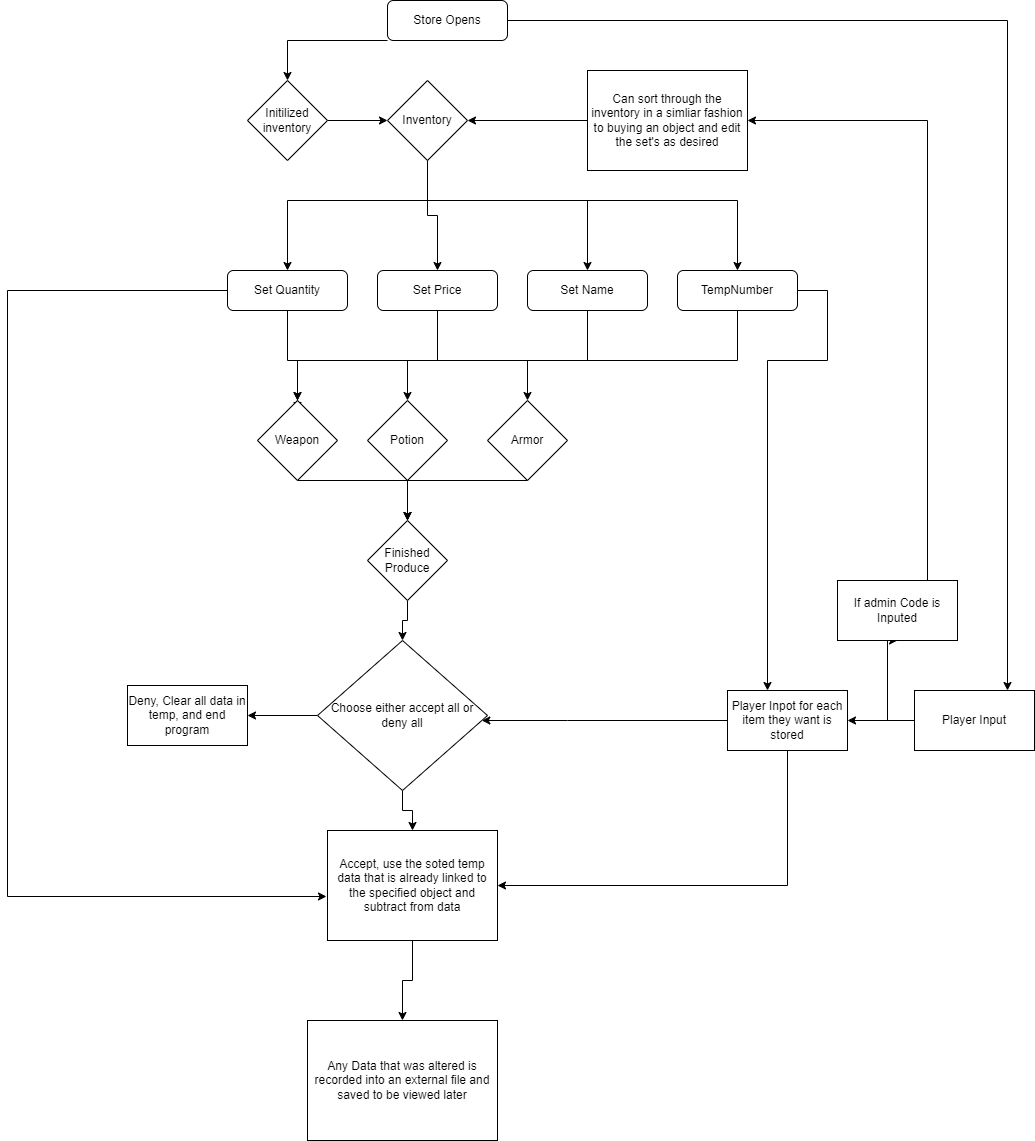

The diagram above was exported from draw.io. Its source (the exported page's mxGraphModel, read from the mxfile embedded in the PNG):
<mxGraphModel dx="2261" dy="844" grid="1" gridSize="10" guides="1" tooltips="1" connect="1" arrows="1" fold="1" page="1" pageScale="1" pageWidth="827" pageHeight="1169" math="0" shadow="0">
  <root>
    <mxCell id="WIyWlLk6GJQsqaUBKTNV-0" />
    <mxCell id="WIyWlLk6GJQsqaUBKTNV-1" parent="WIyWlLk6GJQsqaUBKTNV-0" />
    <mxCell id="nlBTBkDzDQeFi8UasMGt-0" style="edgeStyle=orthogonalEdgeStyle;rounded=0;orthogonalLoop=1;jettySize=auto;html=1;entryX=0.5;entryY=0;entryDx=0;entryDy=0;" parent="WIyWlLk6GJQsqaUBKTNV-1" source="WIyWlLk6GJQsqaUBKTNV-3" target="S-M0DaGKa0kBG_VYJ0_h-0" edge="1">
      <mxGeometry relative="1" as="geometry">
        <Array as="points">
          <mxPoint x="80" y="40" />
        </Array>
        <mxPoint x="240" y="120" as="targetPoint" />
      </mxGeometry>
    </mxCell>
    <mxCell id="cQCuIxsAm1h6pDY57uy_-7" style="edgeStyle=orthogonalEdgeStyle;rounded=0;orthogonalLoop=1;jettySize=auto;html=1;" parent="WIyWlLk6GJQsqaUBKTNV-1" source="WIyWlLk6GJQsqaUBKTNV-3" target="cQCuIxsAm1h6pDY57uy_-6" edge="1">
      <mxGeometry relative="1" as="geometry">
        <Array as="points">
          <mxPoint x="800" y="20" />
          <mxPoint x="800" y="720" />
        </Array>
      </mxGeometry>
    </mxCell>
    <mxCell id="WIyWlLk6GJQsqaUBKTNV-3" value="Store Opens" style="rounded=1;whiteSpace=wrap;html=1;fontSize=12;glass=0;strokeWidth=1;shadow=0;" parent="WIyWlLk6GJQsqaUBKTNV-1" vertex="1">
      <mxGeometry x="180" width="120" height="40" as="geometry" />
    </mxCell>
    <mxCell id="xdZxrkd829JprFAvH_f5-11" style="edgeStyle=orthogonalEdgeStyle;rounded=0;orthogonalLoop=1;jettySize=auto;html=1;" parent="WIyWlLk6GJQsqaUBKTNV-1" source="WIyWlLk6GJQsqaUBKTNV-7" target="cQCuIxsAm1h6pDY57uy_-2" edge="1">
      <mxGeometry relative="1" as="geometry">
        <Array as="points">
          <mxPoint x="380" y="360" />
          <mxPoint x="90" y="360" />
        </Array>
      </mxGeometry>
    </mxCell>
    <mxCell id="xdZxrkd829JprFAvH_f5-14" style="edgeStyle=orthogonalEdgeStyle;rounded=0;orthogonalLoop=1;jettySize=auto;html=1;" parent="WIyWlLk6GJQsqaUBKTNV-1" source="WIyWlLk6GJQsqaUBKTNV-7" target="cQCuIxsAm1h6pDY57uy_-0" edge="1">
      <mxGeometry relative="1" as="geometry">
        <Array as="points">
          <mxPoint x="380" y="360" />
          <mxPoint x="320" y="360" />
        </Array>
      </mxGeometry>
    </mxCell>
    <mxCell id="WIyWlLk6GJQsqaUBKTNV-7" value="Set Name" style="rounded=1;whiteSpace=wrap;html=1;fontSize=12;glass=0;strokeWidth=1;shadow=0;" parent="WIyWlLk6GJQsqaUBKTNV-1" vertex="1">
      <mxGeometry x="320" y="270" width="120" height="40" as="geometry" />
    </mxCell>
    <mxCell id="xdZxrkd829JprFAvH_f5-10" style="edgeStyle=orthogonalEdgeStyle;rounded=0;orthogonalLoop=1;jettySize=auto;html=1;" parent="WIyWlLk6GJQsqaUBKTNV-1" source="WIyWlLk6GJQsqaUBKTNV-11" edge="1">
      <mxGeometry relative="1" as="geometry">
        <mxPoint x="90" y="410" as="targetPoint" />
        <Array as="points">
          <mxPoint x="230" y="360" />
          <mxPoint x="91" y="360" />
        </Array>
      </mxGeometry>
    </mxCell>
    <mxCell id="WIyWlLk6GJQsqaUBKTNV-11" value="Set Quantity" style="rounded=1;whiteSpace=wrap;html=1;fontSize=12;glass=0;strokeWidth=1;shadow=0;" parent="WIyWlLk6GJQsqaUBKTNV-1" vertex="1">
      <mxGeometry x="20" y="270" width="120" height="40" as="geometry" />
    </mxCell>
    <mxCell id="xdZxrkd829JprFAvH_f5-18" style="edgeStyle=orthogonalEdgeStyle;rounded=0;orthogonalLoop=1;jettySize=auto;html=1;" parent="WIyWlLk6GJQsqaUBKTNV-1" source="WIyWlLk6GJQsqaUBKTNV-12" target="cQCuIxsAm1h6pDY57uy_-1" edge="1">
      <mxGeometry relative="1" as="geometry">
        <Array as="points">
          <mxPoint x="230" y="360" />
          <mxPoint x="200" y="360" />
        </Array>
      </mxGeometry>
    </mxCell>
    <mxCell id="WIyWlLk6GJQsqaUBKTNV-12" value="Set Price" style="rounded=1;whiteSpace=wrap;html=1;fontSize=12;glass=0;strokeWidth=1;shadow=0;" parent="WIyWlLk6GJQsqaUBKTNV-1" vertex="1">
      <mxGeometry x="170" y="270" width="120" height="40" as="geometry" />
    </mxCell>
    <mxCell id="xdZxrkd829JprFAvH_f5-22" style="edgeStyle=orthogonalEdgeStyle;rounded=0;orthogonalLoop=1;jettySize=auto;html=1;entryX=0.5;entryY=0;entryDx=0;entryDy=0;" parent="WIyWlLk6GJQsqaUBKTNV-1" source="nlBTBkDzDQeFi8UasMGt-33" target="xdZxrkd829JprFAvH_f5-20" edge="1">
      <mxGeometry relative="1" as="geometry" />
    </mxCell>
    <mxCell id="nlBTBkDzDQeFi8UasMGt-33" value="Finished Produce" style="rhombus;whiteSpace=wrap;html=1;" parent="WIyWlLk6GJQsqaUBKTNV-1" vertex="1">
      <mxGeometry x="160" y="520" width="80" height="80" as="geometry" />
    </mxCell>
    <mxCell id="xdZxrkd829JprFAvH_f5-15" style="edgeStyle=orthogonalEdgeStyle;rounded=0;orthogonalLoop=1;jettySize=auto;html=1;entryX=0.5;entryY=0;entryDx=0;entryDy=0;" parent="WIyWlLk6GJQsqaUBKTNV-1" source="cQCuIxsAm1h6pDY57uy_-0" target="nlBTBkDzDQeFi8UasMGt-33" edge="1">
      <mxGeometry relative="1" as="geometry">
        <Array as="points">
          <mxPoint x="200" y="480" />
        </Array>
      </mxGeometry>
    </mxCell>
    <mxCell id="cQCuIxsAm1h6pDY57uy_-0" value="Armor" style="rhombus;whiteSpace=wrap;html=1;" parent="WIyWlLk6GJQsqaUBKTNV-1" vertex="1">
      <mxGeometry x="280" y="400" width="80" height="80" as="geometry" />
    </mxCell>
    <mxCell id="xdZxrkd829JprFAvH_f5-17" style="edgeStyle=orthogonalEdgeStyle;rounded=0;orthogonalLoop=1;jettySize=auto;html=1;entryX=0.5;entryY=0;entryDx=0;entryDy=0;" parent="WIyWlLk6GJQsqaUBKTNV-1" source="cQCuIxsAm1h6pDY57uy_-1" target="nlBTBkDzDQeFi8UasMGt-33" edge="1">
      <mxGeometry relative="1" as="geometry" />
    </mxCell>
    <mxCell id="cQCuIxsAm1h6pDY57uy_-1" value="Potion" style="rhombus;whiteSpace=wrap;html=1;" parent="WIyWlLk6GJQsqaUBKTNV-1" vertex="1">
      <mxGeometry x="160" y="400" width="80" height="80" as="geometry" />
    </mxCell>
    <mxCell id="xdZxrkd829JprFAvH_f5-16" style="edgeStyle=orthogonalEdgeStyle;rounded=0;orthogonalLoop=1;jettySize=auto;html=1;" parent="WIyWlLk6GJQsqaUBKTNV-1" source="cQCuIxsAm1h6pDY57uy_-2" target="nlBTBkDzDQeFi8UasMGt-33" edge="1">
      <mxGeometry relative="1" as="geometry">
        <Array as="points">
          <mxPoint x="200" y="480" />
        </Array>
      </mxGeometry>
    </mxCell>
    <mxCell id="cQCuIxsAm1h6pDY57uy_-2" value="Weapon" style="rhombus;whiteSpace=wrap;html=1;" parent="WIyWlLk6GJQsqaUBKTNV-1" vertex="1">
      <mxGeometry x="50" y="400" width="80" height="80" as="geometry" />
    </mxCell>
    <mxCell id="xdZxrkd829JprFAvH_f5-5" style="edgeStyle=orthogonalEdgeStyle;rounded=0;orthogonalLoop=1;jettySize=auto;html=1;entryX=1;entryY=0.5;entryDx=0;entryDy=0;" parent="WIyWlLk6GJQsqaUBKTNV-1" source="cQCuIxsAm1h6pDY57uy_-6" target="xdZxrkd829JprFAvH_f5-4" edge="1">
      <mxGeometry relative="1" as="geometry" />
    </mxCell>
    <mxCell id="S-M0DaGKa0kBG_VYJ0_h-8" style="edgeStyle=orthogonalEdgeStyle;rounded=0;orthogonalLoop=1;jettySize=auto;html=1;entryX=0.5;entryY=1;entryDx=0;entryDy=0;" edge="1" parent="WIyWlLk6GJQsqaUBKTNV-1" source="cQCuIxsAm1h6pDY57uy_-6" target="S-M0DaGKa0kBG_VYJ0_h-7">
      <mxGeometry relative="1" as="geometry">
        <Array as="points">
          <mxPoint x="680" y="720" />
        </Array>
      </mxGeometry>
    </mxCell>
    <mxCell id="cQCuIxsAm1h6pDY57uy_-6" value="Player Input" style="rounded=0;whiteSpace=wrap;html=1;" parent="WIyWlLk6GJQsqaUBKTNV-1" vertex="1">
      <mxGeometry x="707" y="690" width="120" height="60" as="geometry" />
    </mxCell>
    <mxCell id="xdZxrkd829JprFAvH_f5-6" style="edgeStyle=orthogonalEdgeStyle;rounded=0;orthogonalLoop=1;jettySize=auto;html=1;" parent="WIyWlLk6GJQsqaUBKTNV-1" source="xdZxrkd829JprFAvH_f5-1" target="xdZxrkd829JprFAvH_f5-4" edge="1">
      <mxGeometry relative="1" as="geometry">
        <Array as="points">
          <mxPoint x="620" y="290" />
          <mxPoint x="620" y="360" />
          <mxPoint x="560" y="360" />
        </Array>
      </mxGeometry>
    </mxCell>
    <mxCell id="xdZxrkd829JprFAvH_f5-12" style="edgeStyle=orthogonalEdgeStyle;rounded=0;orthogonalLoop=1;jettySize=auto;html=1;" parent="WIyWlLk6GJQsqaUBKTNV-1" source="xdZxrkd829JprFAvH_f5-1" target="cQCuIxsAm1h6pDY57uy_-2" edge="1">
      <mxGeometry relative="1" as="geometry">
        <Array as="points">
          <mxPoint x="530" y="360" />
          <mxPoint x="90" y="360" />
        </Array>
      </mxGeometry>
    </mxCell>
    <mxCell id="xdZxrkd829JprFAvH_f5-1" value="TempNumber" style="rounded=1;whiteSpace=wrap;html=1;fontSize=12;glass=0;strokeWidth=1;shadow=0;" parent="WIyWlLk6GJQsqaUBKTNV-1" vertex="1">
      <mxGeometry x="470" y="270" width="120" height="40" as="geometry" />
    </mxCell>
    <mxCell id="xdZxrkd829JprFAvH_f5-21" style="edgeStyle=orthogonalEdgeStyle;rounded=0;orthogonalLoop=1;jettySize=auto;html=1;" parent="WIyWlLk6GJQsqaUBKTNV-1" source="xdZxrkd829JprFAvH_f5-4" target="xdZxrkd829JprFAvH_f5-20" edge="1">
      <mxGeometry relative="1" as="geometry">
        <Array as="points">
          <mxPoint x="360" y="720" />
          <mxPoint x="360" y="720" />
        </Array>
      </mxGeometry>
    </mxCell>
    <mxCell id="xdZxrkd829JprFAvH_f5-28" style="edgeStyle=orthogonalEdgeStyle;rounded=0;orthogonalLoop=1;jettySize=auto;html=1;" parent="WIyWlLk6GJQsqaUBKTNV-1" source="xdZxrkd829JprFAvH_f5-4" target="xdZxrkd829JprFAvH_f5-25" edge="1">
      <mxGeometry relative="1" as="geometry">
        <Array as="points">
          <mxPoint x="580" y="885" />
        </Array>
      </mxGeometry>
    </mxCell>
    <mxCell id="xdZxrkd829JprFAvH_f5-4" value="Player Inpot for each item they want is stored" style="rounded=0;whiteSpace=wrap;html=1;" parent="WIyWlLk6GJQsqaUBKTNV-1" vertex="1">
      <mxGeometry x="520" y="690" width="120" height="60" as="geometry" />
    </mxCell>
    <mxCell id="xdZxrkd829JprFAvH_f5-24" style="edgeStyle=orthogonalEdgeStyle;rounded=0;orthogonalLoop=1;jettySize=auto;html=1;entryX=1;entryY=0.5;entryDx=0;entryDy=0;" parent="WIyWlLk6GJQsqaUBKTNV-1" source="xdZxrkd829JprFAvH_f5-20" target="xdZxrkd829JprFAvH_f5-23" edge="1">
      <mxGeometry relative="1" as="geometry" />
    </mxCell>
    <mxCell id="xdZxrkd829JprFAvH_f5-27" style="edgeStyle=orthogonalEdgeStyle;rounded=0;orthogonalLoop=1;jettySize=auto;html=1;" parent="WIyWlLk6GJQsqaUBKTNV-1" source="xdZxrkd829JprFAvH_f5-20" target="xdZxrkd829JprFAvH_f5-25" edge="1">
      <mxGeometry relative="1" as="geometry" />
    </mxCell>
    <mxCell id="xdZxrkd829JprFAvH_f5-20" value="Choose either accept all or deny all" style="rhombus;whiteSpace=wrap;html=1;" parent="WIyWlLk6GJQsqaUBKTNV-1" vertex="1">
      <mxGeometry x="110" y="640" width="170" height="150" as="geometry" />
    </mxCell>
    <mxCell id="xdZxrkd829JprFAvH_f5-23" value="Deny, Clear all data in temp, and end program" style="rounded=0;whiteSpace=wrap;html=1;" parent="WIyWlLk6GJQsqaUBKTNV-1" vertex="1">
      <mxGeometry x="-80" y="685" width="120" height="60" as="geometry" />
    </mxCell>
    <mxCell id="xdZxrkd829JprFAvH_f5-30" style="edgeStyle=orthogonalEdgeStyle;rounded=0;orthogonalLoop=1;jettySize=auto;html=1;" parent="WIyWlLk6GJQsqaUBKTNV-1" source="xdZxrkd829JprFAvH_f5-25" target="xdZxrkd829JprFAvH_f5-29" edge="1">
      <mxGeometry relative="1" as="geometry" />
    </mxCell>
    <mxCell id="xdZxrkd829JprFAvH_f5-25" value="Accept, use the soted temp data that is already linked to the specified object and subtract from data" style="rounded=0;whiteSpace=wrap;html=1;" parent="WIyWlLk6GJQsqaUBKTNV-1" vertex="1">
      <mxGeometry x="120" y="830" width="170" height="110" as="geometry" />
    </mxCell>
    <mxCell id="xdZxrkd829JprFAvH_f5-26" style="edgeStyle=orthogonalEdgeStyle;rounded=0;orthogonalLoop=1;jettySize=auto;html=1;entryX=-0.006;entryY=0.6;entryDx=0;entryDy=0;entryPerimeter=0;" parent="WIyWlLk6GJQsqaUBKTNV-1" source="WIyWlLk6GJQsqaUBKTNV-11" target="xdZxrkd829JprFAvH_f5-25" edge="1">
      <mxGeometry relative="1" as="geometry">
        <Array as="points">
          <mxPoint x="-200" y="290" />
          <mxPoint x="-200" y="896" />
        </Array>
      </mxGeometry>
    </mxCell>
    <mxCell id="xdZxrkd829JprFAvH_f5-29" value="Any Data that was altered is recorded into an external file and saved to be viewed later" style="rounded=0;whiteSpace=wrap;html=1;" parent="WIyWlLk6GJQsqaUBKTNV-1" vertex="1">
      <mxGeometry x="100" y="1020" width="190" height="120" as="geometry" />
    </mxCell>
    <mxCell id="S-M0DaGKa0kBG_VYJ0_h-2" style="edgeStyle=orthogonalEdgeStyle;rounded=0;orthogonalLoop=1;jettySize=auto;html=1;entryX=0;entryY=0.5;entryDx=0;entryDy=0;" edge="1" parent="WIyWlLk6GJQsqaUBKTNV-1" source="S-M0DaGKa0kBG_VYJ0_h-0" target="S-M0DaGKa0kBG_VYJ0_h-1">
      <mxGeometry relative="1" as="geometry" />
    </mxCell>
    <mxCell id="S-M0DaGKa0kBG_VYJ0_h-0" value="Initilized inventory" style="rhombus;whiteSpace=wrap;html=1;" vertex="1" parent="WIyWlLk6GJQsqaUBKTNV-1">
      <mxGeometry x="40" y="80" width="80" height="80" as="geometry" />
    </mxCell>
    <mxCell id="S-M0DaGKa0kBG_VYJ0_h-12" style="edgeStyle=orthogonalEdgeStyle;rounded=0;orthogonalLoop=1;jettySize=auto;html=1;" edge="1" parent="WIyWlLk6GJQsqaUBKTNV-1" source="S-M0DaGKa0kBG_VYJ0_h-1" target="WIyWlLk6GJQsqaUBKTNV-11">
      <mxGeometry relative="1" as="geometry">
        <Array as="points">
          <mxPoint x="220" y="200" />
          <mxPoint x="80" y="200" />
        </Array>
      </mxGeometry>
    </mxCell>
    <mxCell id="S-M0DaGKa0kBG_VYJ0_h-13" style="edgeStyle=orthogonalEdgeStyle;rounded=0;orthogonalLoop=1;jettySize=auto;html=1;" edge="1" parent="WIyWlLk6GJQsqaUBKTNV-1" source="S-M0DaGKa0kBG_VYJ0_h-1" target="WIyWlLk6GJQsqaUBKTNV-12">
      <mxGeometry relative="1" as="geometry" />
    </mxCell>
    <mxCell id="S-M0DaGKa0kBG_VYJ0_h-14" style="edgeStyle=orthogonalEdgeStyle;rounded=0;orthogonalLoop=1;jettySize=auto;html=1;entryX=0.5;entryY=0;entryDx=0;entryDy=0;" edge="1" parent="WIyWlLk6GJQsqaUBKTNV-1" source="S-M0DaGKa0kBG_VYJ0_h-1" target="WIyWlLk6GJQsqaUBKTNV-7">
      <mxGeometry relative="1" as="geometry">
        <Array as="points">
          <mxPoint x="220" y="200" />
          <mxPoint x="380" y="200" />
        </Array>
      </mxGeometry>
    </mxCell>
    <mxCell id="S-M0DaGKa0kBG_VYJ0_h-15" style="edgeStyle=orthogonalEdgeStyle;rounded=0;orthogonalLoop=1;jettySize=auto;html=1;" edge="1" parent="WIyWlLk6GJQsqaUBKTNV-1" source="S-M0DaGKa0kBG_VYJ0_h-1" target="xdZxrkd829JprFAvH_f5-1">
      <mxGeometry relative="1" as="geometry">
        <Array as="points">
          <mxPoint x="220" y="200" />
          <mxPoint x="530" y="200" />
        </Array>
      </mxGeometry>
    </mxCell>
    <mxCell id="S-M0DaGKa0kBG_VYJ0_h-1" value="Inventory" style="rhombus;whiteSpace=wrap;html=1;" vertex="1" parent="WIyWlLk6GJQsqaUBKTNV-1">
      <mxGeometry x="180" y="80" width="80" height="80" as="geometry" />
    </mxCell>
    <mxCell id="S-M0DaGKa0kBG_VYJ0_h-10" style="edgeStyle=orthogonalEdgeStyle;rounded=0;orthogonalLoop=1;jettySize=auto;html=1;entryX=1;entryY=0.5;entryDx=0;entryDy=0;" edge="1" parent="WIyWlLk6GJQsqaUBKTNV-1" source="S-M0DaGKa0kBG_VYJ0_h-7" target="S-M0DaGKa0kBG_VYJ0_h-9">
      <mxGeometry relative="1" as="geometry">
        <Array as="points">
          <mxPoint x="720" y="120" />
        </Array>
      </mxGeometry>
    </mxCell>
    <mxCell id="S-M0DaGKa0kBG_VYJ0_h-7" value="If admin Code is Inputed" style="rounded=0;whiteSpace=wrap;html=1;" vertex="1" parent="WIyWlLk6GJQsqaUBKTNV-1">
      <mxGeometry x="630" y="580" width="120" height="60" as="geometry" />
    </mxCell>
    <mxCell id="S-M0DaGKa0kBG_VYJ0_h-11" style="edgeStyle=orthogonalEdgeStyle;rounded=0;orthogonalLoop=1;jettySize=auto;html=1;entryX=1;entryY=0.5;entryDx=0;entryDy=0;" edge="1" parent="WIyWlLk6GJQsqaUBKTNV-1" source="S-M0DaGKa0kBG_VYJ0_h-9" target="S-M0DaGKa0kBG_VYJ0_h-1">
      <mxGeometry relative="1" as="geometry" />
    </mxCell>
    <mxCell id="S-M0DaGKa0kBG_VYJ0_h-9" value="Can sort through the inventory in a simliar fashion to buying an object and edit the set's as desired" style="rounded=0;whiteSpace=wrap;html=1;" vertex="1" parent="WIyWlLk6GJQsqaUBKTNV-1">
      <mxGeometry x="380" y="70" width="160" height="100" as="geometry" />
    </mxCell>
  </root>
</mxGraphModel>